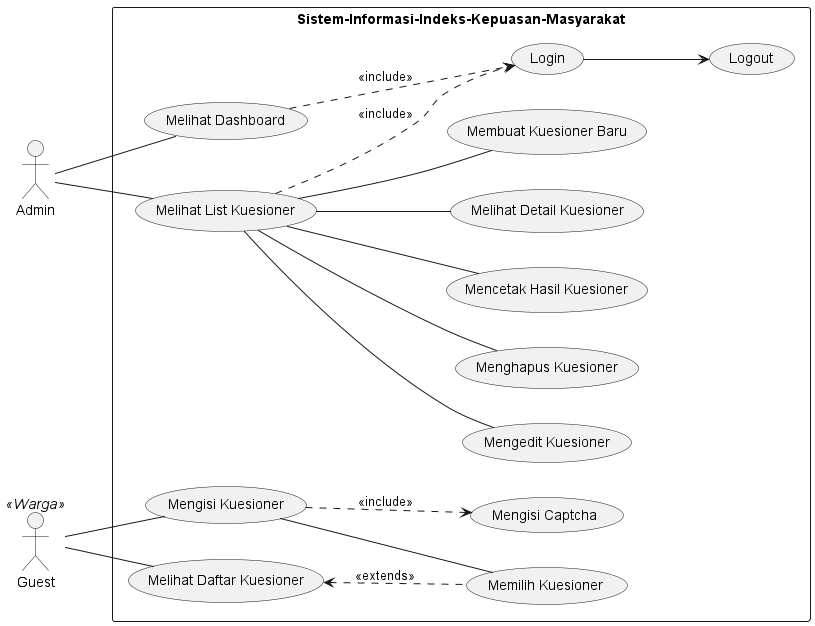

The diagram above was rendered by PlantUML. Its source (embedded in the PNG):
@startuml

left to right direction
skinparam packageStyle rect
' skinparam linetype ortho

actor Admin
actor Guest

rectangle Sistem-Informasi-Indeks-Kepuasan-Masyarakat{
    ' Admin -- (Login)
    ' (Login)--(Melihat Dashboard)
    ' (Login)--(Melihat List Kuesioner)
    Admin -- (Melihat Dashboard)
    Admin -- (Melihat List Kuesioner)
    (Melihat List Kuesioner)--(Melihat Detail Kuesioner)
    (Melihat Dashboard)..>(Login): << include >>
    (Melihat List Kuesioner)..>(Login): << include >>
    (Melihat List Kuesioner)--(Membuat Kuesioner Baru)
    (Melihat List Kuesioner)--(Mengedit Kuesioner)
    (Melihat List Kuesioner)--(Menghapus Kuesioner)
    (Melihat List Kuesioner)--(Mencetak Hasil Kuesioner)
    (Login)-down->(Logout)

    Guest << Warga >>
    Guest -- (Melihat Daftar Kuesioner)
    (Melihat Daftar Kuesioner) <.. (Memilih Kuesioner): << extends >>
    Guest -- (Mengisi Kuesioner)
    (Memilih Kuesioner) -up- (Mengisi Kuesioner)
    (Mengisi Kuesioner) ..> (Mengisi Captcha): << include >>

}
@enduml